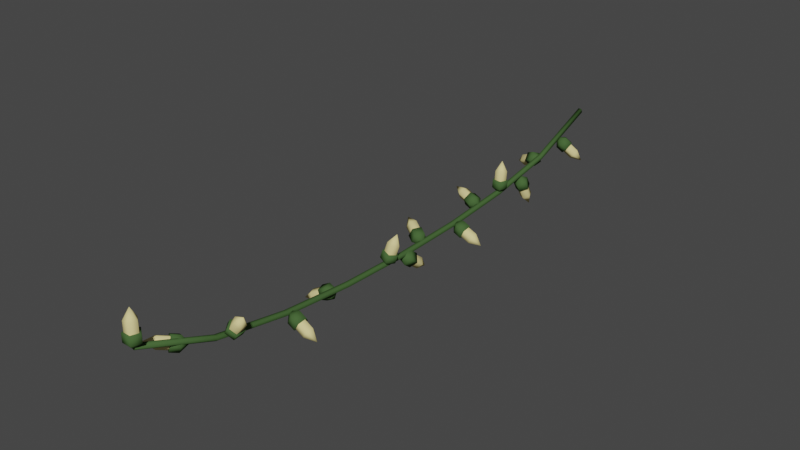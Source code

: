 # Source: FairyLights.blend  (saved by Blender 2.93.21; exported with 4.5.12 LTS)
import bpy
from mathutils import Matrix  # noqa: F401  (used for matrix-valued properties, if any)

bpy.ops.wm.read_factory_settings(use_empty=True)
scene = bpy.context.scene
scene.name = 'Scene'

# ---- collections
col_collection = bpy.data.collections.new('Collection'); scene.collection.children.link(col_collection)

# ---- materials (node trees are filled in below, after node groups)
mat_light = bpy.data.materials.new('Light')
mat_light.use_transparent_shadow = False
mat_light.diffuse_color = (0.8, 0.6949, 0.306, 1.0)
mat_wireplastic = bpy.data.materials.new('WirePlastic')
mat_wireplastic.use_transparent_shadow = False
mat_wireplastic.diffuse_color = (0.05852, 0.1193, 0.03798, 1.0)

# ---- material node trees

# ---- world
world_world = bpy.data.worlds.new('World'); scene.world = world_world
world_world.use_nodes = True; world_world.node_tree.nodes.clear()
_N = world_world.node_tree.nodes; _L = world_world.node_tree.links
n0 = _N.new('ShaderNodeOutputWorld'); n0.name = 'World Output'; n0.location = (300, 300)
n1 = _N.new('ShaderNodeBackground'); n1.name = 'Background'; n1.location = (10, 300)
n1.inputs[0].default_value = (0.05088, 0.05088, 0.05088, 1.0)
_L.new(n1.outputs[0], n0.inputs[0])
n0.is_active_output = True
world_world.color = (0.05088, 0.05088, 0.05088)
world_world.use_sun_shadow = False
world_world.sun_shadow_jitter_overblur = 0.0

# ---- meshes
me_circle_001 = bpy.data.meshes.new('Circle.001')
me_circle_001.from_pydata([(4.002e-08, 0.1, 0.1773), (-0.09511, 0.0309, 0.1773), (-0.05878, -0.0809, 0.1773), (0.05878, -0.0809, 0.1773), (0.09511, 0.0309, 0.1773), (4.002e-08, 0.1, 0.3737), (-0.09511, 0.0309, 0.3737), (-0.05878, -0.0809, 0.3737), (0.05878, -0.0809, 0.3737), (0.09511, 0.0309, 0.3737), (3.661e-09, 2.408e-08, 0.5486), (5.067e-08, 0.1297, 0.2098), (-0.1234, 0.04008, 0.2098), (-0.07624, -0.1049, 0.2098), (0.07624, -0.1049, 0.2098), (0.1234, 0.04008, 0.2098), (5.067e-08, 0.1297, 0.0718), (-0.1234, 0.04008, 0.0718), (-0.07624, -0.1049, 0.0718), (0.07624, -0.1049, 0.0718), (0.1234, 0.04008, 0.0718), (3.512e-09, 2.424e-08, -0.05105)], [], [(4, 9, 8, 3), (2, 7, 6, 1), (0, 5, 9, 4), (3, 8, 7, 2), (1, 6, 5, 0), (5, 10, 9), (8, 10, 7), (6, 10, 5), (9, 10, 8), (7, 10, 6), (15, 14, 19, 20), (13, 12, 17, 18), (11, 15, 20, 16), (14, 13, 18, 19), (12, 11, 16, 17), (16, 20, 21), (19, 18, 21), (17, 16, 21), (20, 19, 21), (18, 17, 21), (11, 12, 13, 14, 15)])
me_circle_001.polygons.foreach_set('use_smooth', [True] * 21)
me_circle_001.polygons.foreach_set('material_index', [0, 0, 0, 0, 0, 0, 0, 0, 0, 0, 1, 1, 1, 1, 1, 1, 1, 1, 1, 1, 1])
_uv = me_circle_001.uv_layers.new(name='UVMap')
_uv.uv.foreach_set('vector', [0.0, 0.0, 0.0, 0.0, 0.0, 0.0, 0.0, 0.0, 0.0, 0.0, 0.0, 0.0, 0.0, 0.0, 0.0, 0.0, 0.0, 0.0, 0.0, 0.0, 0.0, 0.0, 0.0, 0.0, 0.0, 0.0, 0.0, 0.0, 0.0, 0.0, 0.0, 0.0, 0.0, 0.0, 0.0, 0.0, 0.0, 0.0, 0.0, 0.0, 0.0, 0.0, 0.0, 0.0, 0.0, 0.0, 0.0, 0.0, 0.0, 0.0, 0.0, 0.0, 0.0, 0.0, 0.0, 0.0, 0.0, 0.0, 0.0, 0.0, 0.0, 0.0, 0.0, 0.0, 0.0, 0.0, 0.0, 0.0, 0.0, 0.0, 0.0, 0.0, 0.0, 0.0, 0.0, 0.0, 0.0, 0.0, 0.0, 0.0, 0.0, 0.0, 0.0, 0.0, 0.0, 0.0, 0.0, 0.0, 0.0, 0.0, 0.0, 0.0, 0.0, 0.0, 0.0, 0.0, 0.0, 0.0, 0.0, 0.0, 0.0, 0.0, 0.0, 0.0, 0.0, 0.0, 0.0, 0.0, 0.0, 0.0, 0.0, 0.0, 0.0, 0.0, 0.0, 0.0, 0.0, 0.0, 0.0, 0.0, 0.0, 0.0, 0.0, 0.0, 0.0, 0.0, 0.0, 0.0, 0.0, 0.0, 0.0, 0.0, 0.0, 0.0, 0.0, 0.0, 0.0, 0.0, 0.0, 0.0, 0.0, 0.0, 0.0, 0.0, 0.0, 0.0, 0.0, 0.0, 0.0, 0.0])
me_circle_001.materials.append(mat_light)
me_circle_001.materials.append(mat_wireplastic)
me_circle_001.use_remesh_fix_poles = True
me_circle_001.use_remesh_preserve_attributes = False
me_circle_001.update()
me_hangingstrand = bpy.data.meshes.new('HangingStrand')
me_hangingstrand.from_pydata([(0.1794, 2.669, -0.8355), (0.227, 2.6, -0.7531), (0.2088, 2.488, -0.7846), (0.15, 2.488, -0.8864), (0.1318, 2.6, -0.9178), (0.3495, 2.669, -0.9337), (0.397, 2.6, -0.8513), (0.3789, 2.488, -0.8828), (0.3201, 2.488, -0.9846), (0.3019, 2.6, -1.016), (0.5009, 2.569, -1.021), (0.2075, 2.698, -0.8517), (0.2692, 2.609, -0.7448), (0.2456, 2.464, -0.7857), (0.1694, 2.464, -0.9177), (0.1458, 2.609, -0.9585), (0.08802, 2.698, -0.7827), (0.1497, 2.609, -0.6759), (0.1261, 2.464, -0.7167), (0.0499, 2.464, -0.8487), (0.02634, 2.609, -0.8895), (-0.01837, 2.569, -0.7213), (0.07915, 4.725, -0.6731), (-0.02126, 4.676, -0.6368), (-0.005492, 4.559, -0.6334), (0.1047, 4.536, -0.6675), (0.157, 4.639, -0.6921), (0.1397, 4.739, -0.4868), (0.0393, 4.689, -0.4505), (0.05507, 4.573, -0.4471), (0.1652, 4.55, -0.4812), (0.2176, 4.653, -0.5058), (0.1773, 4.653, -0.3084), (0.09401, 4.756, -0.646), (-0.03624, 4.692, -0.599), (-0.01578, 4.541, -0.5945), (0.1271, 4.512, -0.6388), (0.195, 4.645, -0.6707), (0.05147, 4.747, -0.7769), (-0.07879, 4.683, -0.7299), (-0.05833, 4.532, -0.7254), (0.08457, 4.502, -0.7697), (0.1524, 4.635, -0.8015), (-0.007616, 4.611, -0.8772), (0.1884, 6.407, -0.9094), (0.2275, 6.338, -0.8227), (0.2126, 6.226, -0.8558), (0.1643, 6.226, -0.963), (0.1494, 6.338, -0.9961), (0.3676, 6.407, -0.9899), (0.4066, 6.338, -0.9032), (0.3917, 6.226, -0.9363), (0.3434, 6.226, -1.044), (0.3285, 6.338, -1.077), (0.5271, 6.307, -1.062), (0.218, 6.437, -0.9227), (0.2686, 6.347, -0.8102), (0.2493, 6.202, -0.8532), (0.1868, 6.202, -0.9922), (0.1674, 6.347, -1.035), (0.09222, 6.437, -0.8661), (0.1428, 6.347, -0.7536), (0.1235, 6.202, -0.7966), (0.06094, 6.202, -0.9357), (0.04162, 6.347, -0.9786), (-0.01982, 6.307, -0.8157), (0.01521, 7.623, -0.5098), (-0.07963, 7.554, -0.5027), (-0.04341, 7.442, -0.5054), (0.07382, 7.442, -0.5143), (0.11, 7.554, -0.517), (0.03005, 7.623, -0.314), (-0.06478, 7.554, -0.3068), (-0.02856, 7.442, -0.3096), (0.08866, 7.442, -0.3185), (0.1249, 7.554, -0.3212), (0.04327, 7.523, -0.1396), (0.01766, 7.652, -0.4775), (-0.1054, 7.563, -0.4682), (-0.05837, 7.418, -0.4717), (0.09368, 7.418, -0.4833), (0.1407, 7.563, -0.4868), (0.007228, 7.652, -0.6151), (-0.1158, 7.563, -0.6057), (-0.0688, 7.418, -0.6093), (0.08325, 7.418, -0.6208), (0.1302, 7.563, -0.6244), (-0.00206, 7.523, -0.7376), (-0.1795, 8.86, -0.5349), (-0.1358, 8.841, -0.6423), (-0.1559, 8.728, -0.6694), (-0.2119, 8.678, -0.5788), (-0.2265, 8.76, -0.4957), (-0.352, 8.91, -0.6143), (-0.3084, 8.89, -0.7216), (-0.3285, 8.778, -0.7488), (-0.3845, 8.728, -0.6582), (-0.3991, 8.81, -0.5751), (-0.5082, 8.868, -0.7343), (-0.2072, 8.894, -0.5334), (-0.1506, 8.869, -0.6726), (-0.1767, 8.723, -0.7078), (-0.2494, 8.658, -0.5903), (-0.2683, 8.764, -0.4825), (-0.08603, 8.859, -0.4776), (-0.02942, 8.834, -0.6169), (-0.05545, 8.688, -0.6521), (-0.1281, 8.623, -0.5346), (-0.147, 8.729, -0.4268), (0.01873, 8.715, -0.4919), (-0.1745, 5.48, -0.7049), (-0.1185, 5.583, -0.6999), (-0.1365, 5.639, -0.8016), (-0.2035, 5.57, -0.8696), (-0.2269, 5.472, -0.8098), (-0.3358, 5.563, -0.6305), (-0.2798, 5.667, -0.6254), (-0.2978, 5.723, -0.7272), (-0.3648, 5.654, -0.7951), (-0.3882, 5.555, -0.7354), (-0.4769, 5.707, -0.6364), (-0.2019, 5.473, -0.6712), (-0.1293, 5.607, -0.6646), (-0.1525, 5.68, -0.7966), (-0.2394, 5.59, -0.8848), (-0.2699, 5.463, -0.8072), (-0.08855, 5.414, -0.7235), (-0.016, 5.548, -0.7169), (-0.03924, 5.621, -0.8489), (-0.1261, 5.532, -0.9371), (-0.1566, 5.404, -0.8596), (0.01559, 5.451, -0.8638), (-0.1979, 3.553, -0.924), (-0.1441, 3.475, -0.9931), (-0.1443, 3.371, -0.9377), (-0.1982, 3.386, -0.8342), (-0.2313, 3.498, -0.8257), (-0.3699, 3.509, -1.008), (-0.3161, 3.431, -1.077), (-0.3164, 3.327, -1.021), (-0.3703, 3.341, -0.9178), (-0.4034, 3.454, -0.9093), (-0.5085, 3.373, -1.061), (-0.2307, 3.575, -0.944), (-0.1609, 3.473, -1.034), (-0.1611, 3.339, -0.9618), (-0.2311, 3.357, -0.8276), (-0.2741, 3.503, -0.8166), (-0.1098, 3.606, -0.8853), (-0.03998, 3.504, -0.975), (-0.04027, 3.37, -0.9031), (-0.1103, 3.388, -0.7689), (-0.1532, 3.534, -0.7579), (0.01695, 3.508, -0.8057), (0.1019, 1.373, -0.4011), (0.1904, 1.414, -0.4669), (0.1997, 1.529, -0.4476), (0.1171, 1.56, -0.3698), (0.05663, 1.463, -0.3411), (0.2274, 1.338, -0.2541), (0.3159, 1.379, -0.3199), (0.3252, 1.495, -0.3006), (0.2425, 1.525, -0.2228), (0.1821, 1.429, -0.194), (0.3704, 1.402, -0.1273), (0.1134, 1.339, -0.3755), (0.2281, 1.392, -0.4609), (0.2402, 1.542, -0.4359), (0.133, 1.582, -0.335), (0.05462, 1.456, -0.2977), (0.02526, 1.363, -0.4788), (0.14, 1.416, -0.5642), (0.1521, 1.566, -0.5391), (0.04486, 1.606, -0.4383), (-0.03352, 1.481, -0.401), (-0.01277, 1.508, -0.5763), (-0.0865, 0.5886, -0.3948), (-0.025, 0.5758, -0.2954), (-0.08024, 0.6354, -0.2105), (-0.1759, 0.6852, -0.2574), (-0.1798, 0.6562, -0.3713), (-0.1914, 0.4286, -0.3506), (-0.1299, 0.4157, -0.2512), (-0.1851, 0.4754, -0.1663), (-0.2808, 0.5251, -0.2132), (-0.2846, 0.4962, -0.3271), (-0.3077, 0.3257, -0.2223), (-0.097, 0.5504, -0.4139), (-0.01721, 0.5338, -0.285), (-0.08888, 0.6111, -0.1749), (-0.213, 0.6756, -0.2357), (-0.218, 0.6381, -0.3834), (-0.02333, 0.6629, -0.445), (0.05645, 0.6462, -0.3161), (-0.01521, 0.7236, -0.206), (-0.1393, 0.7881, -0.2668), (-0.1443, 0.7506, -0.4145), (0.01247, 0.8144, -0.3573), (-0.04944, 5.197, -0.9395), (0.06361, 5.202, -0.9077), (0.1253, 5.135, -0.9822), (0.05042, 5.089, -1.06), (-0.05759, 5.127, -1.034), (-0.02321, 5.352, -1.057), (0.08984, 5.357, -1.025), (0.1516, 5.29, -1.1), (0.07665, 5.244, -1.177), (-0.03136, 5.282, -1.151), (0.07606, 5.444, -1.206), (-0.06766, 5.236, -0.9455), (0.07898, 5.243, -0.9042), (0.159, 5.156, -1.001), (0.06187, 5.096, -1.102), (-0.07824, 5.146, -1.068), (-0.08609, 5.127, -0.8631), (0.06055, 5.134, -0.8218), (0.1406, 5.047, -0.9185), (0.04344, 4.987, -1.02), (-0.09666, 5.037, -0.9854), (-0.004042, 4.969, -0.8483), (-0.1652, 7.077, -0.6727), (-0.203, 7.064, -0.7833), (-0.2304, 6.951, -0.7999), (-0.2095, 6.894, -0.6995), (-0.1692, 6.971, -0.6209), (-0.3491, 7.113, -0.6139), (-0.3869, 7.1, -0.7246), (-0.4143, 6.987, -0.7411), (-0.3934, 6.93, -0.6407), (-0.3532, 7.007, -0.5621), (-0.5431, 7.059, -0.6041), (-0.1866, 7.108, -0.6503), (-0.2356, 7.092, -0.7938), (-0.2711, 6.945, -0.8153), (-0.2441, 6.871, -0.6851), (-0.1918, 6.971, -0.5831), (-0.05739, 7.083, -0.6916), (-0.1064, 7.067, -0.8351), (-0.1419, 6.92, -0.8566), (-0.1149, 6.845, -0.7264), (-0.06265, 6.946, -0.6244), (0.01839, 6.95, -0.7836), (0.08668, 9.402, -0.4818), (0.1547, 9.434, -0.3913), (0.2184, 9.34, -0.3595), (0.1897, 9.251, -0.4304), (0.1083, 9.289, -0.506), (0.2282, 9.456, -0.6069), (0.2963, 9.488, -0.5163), (0.3599, 9.394, -0.4845), (0.3313, 9.305, -0.5554), (0.2499, 9.343, -0.631), (0.4192, 9.445, -0.6702), (0.09078, 9.429, -0.5167), (0.179, 9.47, -0.3993), (0.2616, 9.348, -0.358), (0.2245, 9.232, -0.45), (0.1189, 9.282, -0.5481), (-0.008646, 9.391, -0.4289), (0.0796, 9.432, -0.3114), (0.1622, 9.31, -0.2702), (0.125, 9.195, -0.3622), (0.01943, 9.244, -0.4603), (-0.01301, 9.281, -0.2884), (-0.0242, 8.248, -0.8132), (0.09021, 8.253, -0.7867), (0.1379, 8.148, -0.8112), (0.05293, 8.078, -0.8529), (-0.04724, 8.14, -0.8541), (0.01544, 8.309, -0.9957), (0.1298, 8.314, -0.9692), (0.1775, 8.209, -0.9937), (0.09256, 8.139, -1.035), (-0.007604, 8.201, -1.037), (0.1168, 8.288, -1.169), (-0.0373, 8.28, -0.8403), (0.1111, 8.286, -0.8059), (0.1729, 8.151, -0.8376), (0.06275, 8.06, -0.8917), (-0.06719, 8.14, -0.8934), (-0.06514, 8.237, -0.7121), (0.08326, 8.244, -0.6777), (0.1451, 8.108, -0.7095), (0.03491, 8.018, -0.7635), (-0.09503, 8.097, -0.7652), (-0.004174, 8.103, -0.6114), (0.003186, -0.01441, -0.04738), (-0.04418, -0.01441, -0.01257), (-0.0257, -0.01441, 0.04323), (0.03307, -0.01441, 0.0429), (0.05093, -0.01441, -0.0131), (0.003186, 9.986, -0.04738), (-0.04418, 9.986, -0.01257), (-0.0257, 9.986, 0.04323), (0.03307, 9.986, 0.0429), (0.05093, 9.986, -0.0131), (0.04818, 1.236, -0.5109), (0.04694, 2.486, -0.7359), (0.04636, 3.736, -0.8421), (0.04618, 4.986, -0.8746), (0.04636, 6.236, -0.8421), (0.04694, 7.486, -0.7359), (0.04818, 8.736, -0.5109), (0.0004402, 8.736, -0.5452), (-0.0008005, 7.486, -0.7702), (-0.001386, 6.236, -0.8764), (-0.001565, 4.986, -0.9089), (-0.001386, 3.736, -0.8764), (-0.0008005, 2.486, -0.7702), (0.0004402, 1.236, -0.5452), (-0.02845, 1.236, -0.4546), (-0.02969, 2.486, -0.6796), (-0.03028, 3.736, -0.7858), (-0.03046, 4.986, -0.8183), (-0.03028, 6.236, -0.7858), (-0.02969, 7.486, -0.6796), (-0.02845, 8.736, -0.4546), (0.03033, 8.736, -0.4549), (0.02909, 7.486, -0.6799), (0.0285, 6.236, -0.7861), (0.02832, 4.986, -0.8186), (0.0285, 3.736, -0.7861), (0.02909, 2.486, -0.6799), (0.03033, 1.236, -0.4549), (-0.04692, 8.736, -0.5104), (-0.04816, 7.486, -0.7354), (-0.04875, 6.236, -0.8416), (-0.04893, 4.986, -0.8741), (-0.04875, 3.736, -0.8416), (-0.04816, 2.486, -0.7354), (-0.04692, 1.236, -0.5104)], [], [(4, 9, 8, 3), (2, 7, 6, 1), (0, 5, 9, 4), (3, 8, 7, 2), (1, 6, 5, 0), (5, 10, 9), (8, 10, 7), (6, 10, 5), (9, 10, 8), (7, 10, 6), (15, 14, 19, 20), (13, 12, 17, 18), (11, 15, 20, 16), (14, 13, 18, 19), (12, 11, 16, 17), (16, 20, 21), (19, 18, 21), (17, 16, 21), (20, 19, 21), (18, 17, 21), (11, 12, 13, 14, 15), (26, 31, 30, 25), (24, 29, 28, 23), (22, 27, 31, 26), (25, 30, 29, 24), (23, 28, 27, 22), (27, 32, 31), (30, 32, 29), (28, 32, 27), (31, 32, 30), (29, 32, 28), (37, 36, 41, 42), (35, 34, 39, 40), (33, 37, 42, 38), (36, 35, 40, 41), (34, 33, 38, 39), (38, 42, 43), (41, 40, 43), (39, 38, 43), (42, 41, 43), (40, 39, 43), (33, 34, 35, 36, 37), (48, 53, 52, 47), (46, 51, 50, 45), (44, 49, 53, 48), (47, 52, 51, 46), (45, 50, 49, 44), (49, 54, 53), (52, 54, 51), (50, 54, 49), (53, 54, 52), (51, 54, 50), (59, 58, 63, 64), (57, 56, 61, 62), (55, 59, 64, 60), (58, 57, 62, 63), (56, 55, 60, 61), (60, 64, 65), (63, 62, 65), (61, 60, 65), (64, 63, 65), (62, 61, 65), (55, 56, 57, 58, 59), (70, 75, 74, 69), (68, 73, 72, 67), (66, 71, 75, 70), (69, 74, 73, 68), (67, 72, 71, 66), (71, 76, 75), (74, 76, 73), (72, 76, 71), (75, 76, 74), (73, 76, 72), (81, 80, 85, 86), (79, 78, 83, 84), (77, 81, 86, 82), (80, 79, 84, 85), (78, 77, 82, 83), (82, 86, 87), (85, 84, 87), (83, 82, 87), (86, 85, 87), (84, 83, 87), (77, 78, 79, 80, 81), (92, 97, 96, 91), (90, 95, 94, 89), (88, 93, 97, 92), (91, 96, 95, 90), (89, 94, 93, 88), (93, 98, 97), (96, 98, 95), (94, 98, 93), (97, 98, 96), (95, 98, 94), (103, 102, 107, 108), (101, 100, 105, 106), (99, 103, 108, 104), (102, 101, 106, 107), (100, 99, 104, 105), (104, 108, 109), (107, 106, 109), (105, 104, 109), (108, 107, 109), (106, 105, 109), (99, 100, 101, 102, 103), (114, 119, 118, 113), (112, 117, 116, 111), (110, 115, 119, 114), (113, 118, 117, 112), (111, 116, 115, 110), (115, 120, 119), (118, 120, 117), (116, 120, 115), (119, 120, 118), (117, 120, 116), (125, 124, 129, 130), (123, 122, 127, 128), (121, 125, 130, 126), (124, 123, 128, 129), (122, 121, 126, 127), (126, 130, 131), (129, 128, 131), (127, 126, 131), (130, 129, 131), (128, 127, 131), (121, 122, 123, 124, 125), (136, 141, 140, 135), (134, 139, 138, 133), (132, 137, 141, 136), (135, 140, 139, 134), (133, 138, 137, 132), (137, 142, 141), (140, 142, 139), (138, 142, 137), (141, 142, 140), (139, 142, 138), (147, 146, 151, 152), (145, 144, 149, 150), (143, 147, 152, 148), (146, 145, 150, 151), (144, 143, 148, 149), (148, 152, 153), (151, 150, 153), (149, 148, 153), (152, 151, 153), (150, 149, 153), (143, 144, 145, 146, 147), (158, 163, 162, 157), (156, 161, 160, 155), (154, 159, 163, 158), (157, 162, 161, 156), (155, 160, 159, 154), (159, 164, 163), (162, 164, 161), (160, 164, 159), (163, 164, 162), (161, 164, 160), (169, 168, 173, 174), (167, 166, 171, 172), (165, 169, 174, 170), (168, 167, 172, 173), (166, 165, 170, 171), (170, 174, 175), (173, 172, 175), (171, 170, 175), (174, 173, 175), (172, 171, 175), (165, 166, 167, 168, 169), (180, 185, 184, 179), (178, 183, 182, 177), (176, 181, 185, 180), (179, 184, 183, 178), (177, 182, 181, 176), (181, 186, 185), (184, 186, 183), (182, 186, 181), (185, 186, 184), (183, 186, 182), (191, 190, 195, 196), (189, 188, 193, 194), (187, 191, 196, 192), (190, 189, 194, 195), (188, 187, 192, 193), (192, 196, 197), (195, 194, 197), (193, 192, 197), (196, 195, 197), (194, 193, 197), (187, 188, 189, 190, 191), (202, 207, 206, 201), (200, 205, 204, 199), (198, 203, 207, 202), (201, 206, 205, 200), (199, 204, 203, 198), (203, 208, 207), (206, 208, 205), (204, 208, 203), (207, 208, 206), (205, 208, 204), (213, 212, 217, 218), (211, 210, 215, 216), (209, 213, 218, 214), (212, 211, 216, 217), (210, 209, 214, 215), (214, 218, 219), (217, 216, 219), (215, 214, 219), (218, 217, 219), (216, 215, 219), (209, 210, 211, 212, 213), (224, 229, 228, 223), (222, 227, 226, 221), (220, 225, 229, 224), (223, 228, 227, 222), (221, 226, 225, 220), (225, 230, 229), (228, 230, 227), (226, 230, 225), (229, 230, 228), (227, 230, 226), (235, 234, 239, 240), (233, 232, 237, 238), (231, 235, 240, 236), (234, 233, 238, 239), (232, 231, 236, 237), (236, 240, 241), (239, 238, 241), (237, 236, 241), (240, 239, 241), (238, 237, 241), (231, 232, 233, 234, 235), (246, 251, 250, 245), (244, 249, 248, 243), (242, 247, 251, 246), (245, 250, 249, 244), (243, 248, 247, 242), (247, 252, 251), (250, 252, 249), (248, 252, 247), (251, 252, 250), (249, 252, 248), (257, 256, 261, 262), (255, 254, 259, 260), (253, 257, 262, 258), (256, 255, 260, 261), (254, 253, 258, 259), (258, 262, 263), (261, 260, 263), (259, 258, 263), (262, 261, 263), (260, 259, 263), (253, 254, 255, 256, 257), (268, 273, 272, 267), (266, 271, 270, 265), (264, 269, 273, 268), (267, 272, 271, 266), (265, 270, 269, 264), (269, 274, 273), (272, 274, 271), (270, 274, 269), (273, 274, 272), (271, 274, 270), (279, 278, 283, 284), (277, 276, 281, 282), (275, 279, 284, 280), (278, 277, 282, 283), (276, 275, 280, 281), (280, 284, 285), (283, 282, 285), (281, 280, 285), (284, 283, 285), (282, 281, 285), (275, 276, 277, 278, 279), (303, 291, 295, 302), (317, 294, 293, 316), (324, 292, 291, 303), (302, 295, 294, 317), (316, 293, 292, 324), (288, 310, 330, 287), (310, 311, 329, 330), (311, 312, 328, 329), (312, 313, 327, 328), (313, 314, 326, 327), (314, 315, 325, 326), (315, 316, 324, 325), (290, 296, 323, 289), (296, 297, 322, 323), (297, 298, 321, 322), (298, 299, 320, 321), (299, 300, 319, 320), (300, 301, 318, 319), (301, 302, 317, 318), (287, 330, 309, 286), (330, 329, 308, 309), (329, 328, 307, 308), (328, 327, 306, 307), (327, 326, 305, 306), (326, 325, 304, 305), (325, 324, 303, 304), (289, 323, 310, 288), (323, 322, 311, 310), (322, 321, 312, 311), (321, 320, 313, 312), (320, 319, 314, 313), (319, 318, 315, 314), (318, 317, 316, 315), (286, 309, 296, 290), (309, 308, 297, 296), (308, 307, 298, 297), (307, 306, 299, 298), (306, 305, 300, 299), (305, 304, 301, 300), (304, 303, 302, 301), (292, 293, 294, 295, 291), (287, 286, 290, 289, 288)])
me_hangingstrand.polygons.foreach_set('use_smooth', [True] * 315)
me_hangingstrand.polygons.foreach_set('material_index', [0, 0, 0, 0, 0, 0, 0, 0, 0, 0, 1, 1, 1, 1, 1, 1, 1, 1, 1, 1, 1, 0, 0, 0, 0, 0, 0, 0, 0, 0, 0, 1, 1, 1, 1, 1, 1, 1, 1, 1, 1, 1, 0, 0, 0, 0, 0, 0, 0, 0, 0, 0, 1, 1, 1, 1, 1, 1, 1, 1, 1, 1, 1, 0, 0, 0, 0, 0, 0, 0, 0, 0, 0, 1, 1, 1, 1, 1, 1, 1, 1, 1, 1, 1, 0, 0, 0, 0, 0, 0, 0, 0, 0, 0, 1, 1, 1, 1, 1, 1, 1, 1, 1, 1, 1, 0, 0, 0, 0, 0, 0, 0, 0, 0, 0, 1, 1, 1, 1, 1, 1, 1, 1, 1, 1, 1, 0, 0, 0, 0, 0, 0, 0, 0, 0, 0, 1, 1, 1, 1, 1, 1, 1, 1, 1, 1, 1, 0, 0, 0, 0, 0, 0, 0, 0, 0, 0, 1, 1, 1, 1, 1, 1, 1, 1, 1, 1, 1, 0, 0, 0, 0, 0, 0, 0, 0, 0, 0, 1, 1, 1, 1, 1, 1, 1, 1, 1, 1, 1, 0, 0, 0, 0, 0, 0, 0, 0, 0, 0, 1, 1, 1, 1, 1, 1, 1, 1, 1, 1, 1, 0, 0, 0, 0, 0, 0, 0, 0, 0, 0, 1, 1, 1, 1, 1, 1, 1, 1, 1, 1, 1, 0, 0, 0, 0, 0, 0, 0, 0, 0, 0, 1, 1, 1, 1, 1, 1, 1, 1, 1, 1, 1, 0, 0, 0, 0, 0, 0, 0, 0, 0, 0, 1, 1, 1, 1, 1, 1, 1, 1, 1, 1, 1, 1, 1, 1, 1, 1, 1, 1, 1, 1, 1, 1, 1, 1, 1, 1, 1, 1, 1, 1, 1, 1, 1, 1, 1, 1, 1, 1, 1, 1, 1, 1, 1, 1, 1, 1, 1, 1, 1, 1, 1, 1, 1])
_uv = me_hangingstrand.uv_layers.new(name='UVMap')
_uv.uv.foreach_set('vector', [0.4797, 0.1541, 0.4819, 0.1605, 0.482, 0.1601, 0.4753, 0.1602, 0.4797, 0.1663, 0.4817, 0.1598, 0.4813, 0.16, 0.4869, 0.1639, 0.4869, 0.1564, 0.4815, 0.1604, 0.4819, 0.1605, 0.4797, 0.1541, 0.4753, 0.1602, 0.482, 0.1601, 0.4817, 0.1598, 0.4797, 0.1663, 0.4869, 0.1639, 0.4813, 0.16, 0.4815, 0.1604, 0.4869, 0.1564, 0.4815, 0.1604, 0.4817, 0.1602, 0.4819, 0.1605, 0.482, 0.1601, 0.4817, 0.1602, 0.4817, 0.1598, 0.4813, 0.16, 0.4817, 0.1602, 0.4815, 0.1604, 0.4819, 0.1605, 0.4817, 0.1602, 0.482, 0.1601, 0.4817, 0.1598, 0.4817, 0.1602, 0.4813, 0.16, 0.352, 0.3104, 0.3372, 0.3128, 0.3372, 0.323, 0.352, 0.3207, 0.248, 0.1237, 0.2631, 0.1237, 0.2619, 0.1142, 0.2468, 0.1142, 0.2861, 0.3103, 0.2717, 0.3116, 0.2717, 0.3249, 0.2861, 0.3236, 0.3705, 0.2934, 0.3705, 0.2783, 0.358, 0.2777, 0.358, 0.2929, 0.3693, 0.1083, 0.3693, 0.09418, 0.358, 0.09712, 0.358, 0.1112, 0.2861, 0.3236, 0.2717, 0.3249, 0.2823, 0.3386, 0.2434, 0.1038, 0.2468, 0.1142, 0.2542, 0.09822, 0.2619, 0.1142, 0.2678, 0.1038, 0.2542, 0.09822, 0.352, 0.3207, 0.3372, 0.323, 0.347, 0.3378, 0.2468, 0.1142, 0.2619, 0.1142, 0.2542, 0.09822, 0.3048, 0.1223, 0.3132, 0.1179, 0.3132, 0.1027, 0.3048, 0.09772, 0.2995, 0.1098, 0.3155, 0.2834, 0.3175, 0.277, 0.3172, 0.2772, 0.3227, 0.2811, 0.3227, 0.2736, 0.3173, 0.2776, 0.3177, 0.2776, 0.3155, 0.2712, 0.3111, 0.2773, 0.3179, 0.2773, 0.3175, 0.277, 0.3155, 0.2834, 0.3227, 0.2811, 0.3172, 0.2772, 0.3173, 0.2776, 0.3227, 0.2736, 0.3155, 0.2712, 0.3177, 0.2776, 0.3179, 0.2773, 0.3111, 0.2773, 0.3179, 0.2773, 0.3175, 0.2773, 0.3175, 0.277, 0.3172, 0.2772, 0.3175, 0.2773, 0.3173, 0.2776, 0.3177, 0.2776, 0.3175, 0.2773, 0.3179, 0.2773, 0.3175, 0.277, 0.3175, 0.2773, 0.3172, 0.2772, 0.3173, 0.2776, 0.3175, 0.2773, 0.3177, 0.2776, 0.2434, 0.06111, 0.2558, 0.06162, 0.2558, 0.04789, 0.2434, 0.04738, 0.3369, 0.02844, 0.3218, 0.02759, 0.3218, 0.03866, 0.3369, 0.03951, 0.3726, 0.3651, 0.3726, 0.38, 0.3829, 0.3818, 0.3829, 0.3669, 0.2558, 0.06162, 0.268, 0.06109, 0.268, 0.04736, 0.2558, 0.04789, 0.3102, 0.31, 0.2951, 0.3098, 0.2951, 0.3233, 0.3102, 0.3236, 0.3384, 0.1749, 0.3525, 0.1692, 0.3395, 0.1578, 0.2558, 0.04789, 0.268, 0.04736, 0.2556, 0.03491, 0.3102, 0.3236, 0.2951, 0.3233, 0.3015, 0.3372, 0.3525, 0.1692, 0.3525, 0.156, 0.3395, 0.1578, 0.3369, 0.03951, 0.3218, 0.03866, 0.3284, 0.05513, 0.2924, 0.004841, 0.2802, 0.00237, 0.2726, 0.0155, 0.2802, 0.02609, 0.2924, 0.0195, 0.3367, 0.834, 0.3435, 0.8339, 0.3431, 0.8336, 0.3411, 0.8401, 0.3483, 0.8378, 0.3428, 0.8339, 0.3429, 0.8343, 0.3483, 0.8302, 0.3411, 0.8279, 0.3433, 0.8343, 0.3435, 0.8339, 0.3367, 0.834, 0.3411, 0.8401, 0.3431, 0.8336, 0.3428, 0.8339, 0.3483, 0.8378, 0.3483, 0.8302, 0.3429, 0.8343, 0.3433, 0.8343, 0.3411, 0.8279, 0.3433, 0.8343, 0.3431, 0.834, 0.3435, 0.8339, 0.3431, 0.8336, 0.3431, 0.834, 0.3428, 0.8339, 0.3429, 0.8343, 0.3431, 0.834, 0.3433, 0.8343, 0.3435, 0.8339, 0.3431, 0.834, 0.3431, 0.8336, 0.3428, 0.8339, 0.3431, 0.834, 0.3429, 0.8343, 0.3591, 0.2196, 0.3591, 0.2327, 0.3702, 0.2285, 0.3702, 0.2154, 0.2989, 0.305, 0.3135, 0.3014, 0.3098, 0.2916, 0.2951, 0.2952, 0.3325, 0.3104, 0.3182, 0.3119, 0.3182, 0.3251, 0.3325, 0.3236, 0.3724, 0.1966, 0.3724, 0.1815, 0.36, 0.1812, 0.36, 0.1963, 0.2585, 0.2044, 0.2442, 0.2044, 0.2471, 0.2149, 0.2614, 0.2149, 0.3325, 0.3236, 0.3182, 0.3251, 0.329, 0.3389, 0.3564, 0.3492, 0.3583, 0.3602, 0.3699, 0.3603, 0.3098, 0.2916, 0.3135, 0.2809, 0.2986, 0.2777, 0.3699, 0.3426, 0.3564, 0.3492, 0.3699, 0.3603, 0.2951, 0.2952, 0.3098, 0.2916, 0.2986, 0.2777, 0.2442, 0.2044, 0.2585, 0.2044, 0.2666, 0.1951, 0.2572, 0.1894, 0.2434, 0.1951, 0.1673, 0.803, 0.1693, 0.7965, 0.169, 0.7967, 0.1745, 0.8006, 0.1745, 0.7931, 0.1691, 0.7972, 0.1695, 0.7972, 0.1673, 0.7908, 0.1629, 0.7969, 0.1696, 0.7968, 0.1693, 0.7965, 0.1673, 0.803, 0.1745, 0.8006, 0.169, 0.7967, 0.1691, 0.7972, 0.1745, 0.7931, 0.1673, 0.7908, 0.1695, 0.7972, 0.1696, 0.7968, 0.1629, 0.7969, 0.1696, 0.7968, 0.1693, 0.7969, 0.1693, 0.7965, 0.169, 0.7967, 0.1693, 0.7969, 0.1691, 0.7972, 0.1695, 0.7972, 0.1693, 0.7969, 0.1696, 0.7968, 0.1693, 0.7965, 0.1693, 0.7969, 0.169, 0.7967, 0.1691, 0.7972, 0.1693, 0.7969, 0.1695, 0.7972, 0.2675, 0.06744, 0.2572, 0.06636, 0.2572, 0.08005, 0.2675, 0.08113, 0.3184, 0.2426, 0.3332, 0.2441, 0.3332, 0.2314, 0.3184, 0.2299, 0.3568, 0.3104, 0.3568, 0.3243, 0.3688, 0.3271, 0.3688, 0.3133, 0.2572, 0.06636, 0.2434, 0.06699, 0.2434, 0.08068, 0.2572, 0.08005, 0.3379, 0.272, 0.3526, 0.2726, 0.3526, 0.259, 0.3379, 0.2584, 0.3197, 0.00237, 0.3202, 0.01757, 0.334, 0.00953, 0.2572, 0.08005, 0.2434, 0.08068, 0.2547, 0.09348, 0.3379, 0.2584, 0.3526, 0.259, 0.348, 0.2451, 0.3202, 0.01757, 0.334, 0.0218, 0.334, 0.00953, 0.3184, 0.2299, 0.3332, 0.2314, 0.3284, 0.2154, 0.281, 0.09822, 0.2725, 0.1097, 0.281, 0.1223, 0.2948, 0.1186, 0.2948, 0.1037, 0.7822, 0.3205, 0.7842, 0.3141, 0.7839, 0.3143, 0.7894, 0.3182, 0.7894, 0.3107, 0.784, 0.3147, 0.7844, 0.3148, 0.7822, 0.3084, 0.7778, 0.3145, 0.7845, 0.3144, 0.7842, 0.3141, 0.7822, 0.3205, 0.7894, 0.3182, 0.7839, 0.3143, 0.784, 0.3147, 0.7894, 0.3107, 0.7822, 0.3084, 0.7844, 0.3148, 0.7845, 0.3144, 0.7778, 0.3145, 0.7845, 0.3144, 0.7842, 0.3145, 0.7842, 0.3141, 0.7839, 0.3143, 0.7842, 0.3145, 0.784, 0.3147, 0.7844, 0.3148, 0.7842, 0.3145, 0.7845, 0.3144, 0.7842, 0.3141, 0.7842, 0.3145, 0.7839, 0.3143, 0.784, 0.3147, 0.7842, 0.3145, 0.7844, 0.3148, 0.2563, 0.03017, 0.2679, 0.02851, 0.2679, 0.01495, 0.2563, 0.01661, 0.3572, 0.156, 0.3572, 0.1711, 0.3701, 0.1714, 0.3701, 0.1563, 0.2434, 0.02884, 0.2563, 0.03017, 0.2563, 0.01661, 0.2434, 0.01528, 0.3185, 0.153, 0.3337, 0.1521, 0.3337, 0.1405, 0.3185, 0.1414, 0.3291, 0.3821, 0.3291, 0.3671, 0.3182, 0.3656, 0.3182, 0.3806, 0.2434, 0.01528, 0.2563, 0.01661, 0.2553, 0.00237, 0.3185, 0.1414, 0.3337, 0.1405, 0.325, 0.125, 0.3528, 0.007909, 0.3387, 0.00237, 0.3403, 0.01994, 0.2563, 0.01661, 0.2679, 0.01495, 0.2553, 0.00237, 0.352, 0.01994, 0.3528, 0.007909, 0.3403, 0.01994, 0.2944, 0.0865, 0.2944, 0.07132, 0.2807, 0.06636, 0.2723, 0.07848, 0.2807, 0.09093, 0.8115, 0.6228, 0.8137, 0.6292, 0.8138, 0.6288, 0.8071, 0.6289, 0.8115, 0.635, 0.8135, 0.6285, 0.8132, 0.6288, 0.8187, 0.6327, 0.8187, 0.6251, 0.8133, 0.6292, 0.8137, 0.6292, 0.8115, 0.6228, 0.8071, 0.6289, 0.8138, 0.6288, 0.8135, 0.6285, 0.8115, 0.635, 0.8187, 0.6327, 0.8132, 0.6288, 0.8133, 0.6292, 0.8187, 0.6251, 0.8133, 0.6292, 0.8135, 0.6289, 0.8137, 0.6292, 0.8138, 0.6288, 0.8135, 0.6289, 0.8135, 0.6285, 0.8132, 0.6288, 0.8135, 0.6289, 0.8133, 0.6292, 0.8137, 0.6292, 0.8135, 0.6289, 0.8138, 0.6288, 0.8135, 0.6285, 0.8135, 0.6289, 0.8132, 0.6288, 0.3735, 0.3112, 0.3735, 0.3263, 0.3841, 0.3256, 0.3841, 0.3104, 0.3188, 0.08954, 0.3334, 0.09118, 0.3334, 0.07841, 0.3188, 0.07677, 0.3138, 0.1308, 0.299, 0.1273, 0.2969, 0.1358, 0.3117, 0.1393, 0.2911, 0.2207, 0.2777, 0.2154, 0.2715, 0.2268, 0.2849, 0.2321, 0.3564, 0.3651, 0.3564, 0.38, 0.3678, 0.3814, 0.3678, 0.3664, 0.3117, 0.1393, 0.2969, 0.1358, 0.3006, 0.153, 0.2849, 0.2321, 0.2715, 0.2268, 0.2742, 0.2442, 0.3138, 0.1512, 0.3117, 0.1393, 0.3006, 0.153, 0.2911, 0.2402, 0.2849, 0.2321, 0.2742, 0.2442, 0.3188, 0.07677, 0.3334, 0.07841, 0.3291, 0.0625, 0.3153, 0.2558, 0.3057, 0.2489, 0.2998, 0.2596, 0.3057, 0.273, 0.3153, 0.2707, 0.5812, 0.7986, 0.5833, 0.805, 0.5835, 0.8046, 0.5767, 0.8047, 0.5812, 0.8108, 0.5832, 0.8043, 0.5828, 0.8046, 0.5883, 0.8085, 0.5883, 0.8009, 0.5829, 0.805, 0.5833, 0.805, 0.5812, 0.7986, 0.5767, 0.8047, 0.5835, 0.8046, 0.5832, 0.8043, 0.5812, 0.8108, 0.5883, 0.8085, 0.5828, 0.8046, 0.5829, 0.805, 0.5883, 0.8009, 0.5829, 0.805, 0.5831, 0.8047, 0.5833, 0.805, 0.5835, 0.8046, 0.5831, 0.8047, 0.5832, 0.8043, 0.5828, 0.8046, 0.5831, 0.8047, 0.5829, 0.805, 0.5833, 0.805, 0.5831, 0.8047, 0.5835, 0.8046, 0.5832, 0.8043, 0.5831, 0.8047, 0.5828, 0.8046, 0.2586, 0.3101, 0.2434, 0.3102, 0.2434, 0.3238, 0.2586, 0.3237, 0.3571, 0.0524, 0.355, 0.04165, 0.3417, 0.04113, 0.3438, 0.05188, 0.3709, 0.2588, 0.3709, 0.2451, 0.3573, 0.2461, 0.3573, 0.2598, 0.309, 0.3426, 0.2951, 0.342, 0.2951, 0.3557, 0.309, 0.3563, 0.355, 0.04165, 0.3571, 0.02811, 0.3438, 0.02759, 0.3417, 0.04113, 0.2577, 0.347, 0.2434, 0.3421, 0.2456, 0.3557, 0.309, 0.3563, 0.2951, 0.3557, 0.2977, 0.3691, 0.2577, 0.3621, 0.2577, 0.347, 0.2456, 0.3557, 0.2586, 0.3237, 0.2434, 0.3238, 0.2515, 0.3374, 0.2434, 0.3666, 0.2577, 0.3621, 0.2456, 0.3557, 0.2951, 0.2683, 0.2951, 0.2534, 0.2806, 0.2489, 0.2717, 0.261, 0.2806, 0.273, 0.6533, 0.4314, 0.6555, 0.4378, 0.6556, 0.4374, 0.6489, 0.4375, 0.6533, 0.4436, 0.6553, 0.4371, 0.655, 0.4374, 0.6605, 0.4413, 0.6605, 0.4337, 0.6551, 0.4378, 0.6555, 0.4378, 0.6533, 0.4314, 0.6489, 0.4375, 0.6556, 0.4374, 0.6553, 0.4371, 0.6533, 0.4436, 0.6605, 0.4413, 0.655, 0.4374, 0.6551, 0.4378, 0.6605, 0.4337, 0.6551, 0.4378, 0.6553, 0.4375, 0.6555, 0.4378, 0.6556, 0.4374, 0.6553, 0.4375, 0.6553, 0.4371, 0.655, 0.4374, 0.6553, 0.4375, 0.6551, 0.4378, 0.6555, 0.4378, 0.6553, 0.4375, 0.6556, 0.4374, 0.6553, 0.4371, 0.6553, 0.4375, 0.655, 0.4374, 0.3493, 0.2283, 0.3543, 0.2157, 0.3429, 0.2154, 0.3379, 0.228, 0.3381, 0.08944, 0.3531, 0.08766, 0.3531, 0.0776, 0.3381, 0.07937, 0.3543, 0.2403, 0.3493, 0.2283, 0.3379, 0.228, 0.3429, 0.24, 0.2915, 0.1629, 0.2784, 0.1587, 0.2718, 0.1688, 0.285, 0.1731, 0.3336, 0.1738, 0.3336, 0.1587, 0.3206, 0.159, 0.3206, 0.1741, 0.3325, 0.3483, 0.3182, 0.3436, 0.3213, 0.3609, 0.285, 0.1731, 0.2718, 0.1688, 0.2744, 0.1864, 0.332, 0.3609, 0.3325, 0.3483, 0.3213, 0.3609, 0.2915, 0.1833, 0.285, 0.1731, 0.2744, 0.1864, 0.3381, 0.07937, 0.3531, 0.0776, 0.3438, 0.0625, 0.315, 0.008658, 0.3039, 0.00237, 0.2971, 0.01345, 0.3039, 0.02658, 0.315, 0.02362, 0.4224, 0.5587, 0.417, 0.5628, 0.4174, 0.5628, 0.4152, 0.5564, 0.4108, 0.5625, 0.4176, 0.5624, 0.4172, 0.5621, 0.4152, 0.5686, 0.4224, 0.5663, 0.4169, 0.5624, 0.417, 0.5628, 0.4224, 0.5587, 0.4152, 0.5564, 0.4174, 0.5628, 0.4176, 0.5624, 0.4108, 0.5625, 0.4152, 0.5686, 0.4172, 0.5621, 0.4169, 0.5624, 0.4224, 0.5663, 0.4169, 0.5624, 0.4172, 0.5625, 0.417, 0.5628, 0.4174, 0.5628, 0.4172, 0.5625, 0.4176, 0.5624, 0.4172, 0.5621, 0.4172, 0.5625, 0.4169, 0.5624, 0.417, 0.5628, 0.4172, 0.5625, 0.4174, 0.5628, 0.4176, 0.5624, 0.4172, 0.5625, 0.4172, 0.5621, 0.3208, 0.2078, 0.3359, 0.2089, 0.3359, 0.1977, 0.3208, 0.1966, 0.3137, 0.219, 0.299, 0.2154, 0.2958, 0.225, 0.3106, 0.2285, 0.2913, 0.03712, 0.2768, 0.03307, 0.2727, 0.04421, 0.2872, 0.04826, 0.3698, 0.0185, 0.3698, 0.003596, 0.3575, 0.00237, 0.3575, 0.01728, 0.255, 0.2561, 0.255, 0.271, 0.2669, 0.2696, 0.2669, 0.2547, 0.2872, 0.04826, 0.2727, 0.04421, 0.276, 0.06162, 0.3137, 0.2395, 0.3106, 0.2285, 0.2994, 0.2424, 0.2913, 0.05707, 0.2872, 0.04826, 0.276, 0.06162, 0.3208, 0.1966, 0.3359, 0.1977, 0.3296, 0.1812, 0.3106, 0.2285, 0.2958, 0.225, 0.2994, 0.2424, 0.255, 0.271, 0.255, 0.2561, 0.2478, 0.2489, 0.2434, 0.2594, 0.2478, 0.273, 0.6515, 0.178, 0.6535, 0.1715, 0.6531, 0.1717, 0.6586, 0.1756, 0.6586, 0.1681, 0.6532, 0.1722, 0.6536, 0.1722, 0.6515, 0.1658, 0.647, 0.1719, 0.6538, 0.1718, 0.6535, 0.1715, 0.6515, 0.178, 0.6586, 0.1756, 0.6531, 0.1717, 0.6532, 0.1722, 0.6586, 0.1681, 0.6515, 0.1658, 0.6536, 0.1722, 0.6538, 0.1718, 0.647, 0.1719, 0.6538, 0.1718, 0.6534, 0.1719, 0.6535, 0.1715, 0.6531, 0.1717, 0.6534, 0.1719, 0.6532, 0.1722, 0.6536, 0.1722, 0.6534, 0.1719, 0.6538, 0.1718, 0.6535, 0.1715, 0.6534, 0.1719, 0.6531, 0.1717, 0.6532, 0.1722, 0.6534, 0.1719, 0.6536, 0.1722, 0.2576, 0.1845, 0.2671, 0.1847, 0.2671, 0.1709, 0.2576, 0.1708, 0.3182, 0.1194, 0.3334, 0.1193, 0.3334, 0.1058, 0.3182, 0.1059, 0.2434, 0.1846, 0.2576, 0.1845, 0.2576, 0.1708, 0.2434, 0.1708, 0.2904, 0.2816, 0.2759, 0.2777, 0.2717, 0.2881, 0.2861, 0.2919, 0.3536, 0.1252, 0.3384, 0.125, 0.3384, 0.135, 0.3536, 0.1352, 0.2434, 0.1708, 0.2576, 0.1708, 0.2542, 0.1587, 0.2861, 0.2919, 0.2717, 0.2881, 0.275, 0.3056, 0.3536, 0.1352, 0.3384, 0.135, 0.3458, 0.1512, 0.2904, 0.3019, 0.2861, 0.2919, 0.275, 0.3056, 0.3182, 0.1059, 0.3334, 0.1058, 0.3261, 0.09592, 0.296, 0.04235, 0.3041, 0.05513, 0.317, 0.05374, 0.317, 0.04011, 0.3041, 0.03307, 0.157, 0.4609, 0.1638, 0.4608, 0.1635, 0.4606, 0.1614, 0.467, 0.1686, 0.4647, 0.1631, 0.4608, 0.1632, 0.4612, 0.1686, 0.4572, 0.1614, 0.4548, 0.1636, 0.4612, 0.1638, 0.4608, 0.157, 0.4609, 0.1614, 0.467, 0.1635, 0.4606, 0.1631, 0.4608, 0.1686, 0.4647, 0.1686, 0.4572, 0.1632, 0.4612, 0.1636, 0.4612, 0.1614, 0.4548, 0.1636, 0.4612, 0.1634, 0.4609, 0.1638, 0.4608, 0.1635, 0.4606, 0.1634, 0.4609, 0.1631, 0.4608, 0.1632, 0.4612, 0.1634, 0.4609, 0.1636, 0.4612, 0.1638, 0.4608, 0.1634, 0.4609, 0.1635, 0.4606, 0.1631, 0.4608, 0.1634, 0.4609, 0.1632, 0.4612, 0.3619, 0.03155, 0.3619, 0.0449, 0.3729, 0.04094, 0.3729, 0.02759, 0.2991, 0.09001, 0.3141, 0.09093, 0.3141, 0.07805, 0.2991, 0.07713, 0.2623, 0.2816, 0.2479, 0.2778, 0.2434, 0.2878, 0.2577, 0.2917, 0.2922, 0.1308, 0.2787, 0.1273, 0.2726, 0.1366, 0.286, 0.1401, 0.3584, 0.1259, 0.3584, 0.141, 0.3705, 0.1401, 0.3705, 0.125, 0.2577, 0.2917, 0.2434, 0.2878, 0.2466, 0.3053, 0.286, 0.1401, 0.2726, 0.1366, 0.2753, 0.1539, 0.2623, 0.302, 0.2577, 0.2917, 0.2466, 0.3053, 0.2922, 0.1513, 0.286, 0.1401, 0.2753, 0.1539, 0.2991, 0.07713, 0.3141, 0.07805, 0.3084, 0.0625, 0.3016, 0.1817, 0.3137, 0.1817, 0.3158, 0.1674, 0.305, 0.1587, 0.2962, 0.1674, 0.8951, 0.877, 0.8951, 0.877, 0.8951, 0.877, 0.8951, 0.877, 0.8951, 0.877, 0.8951, 0.877, 0.8951, 0.877, 0.8951, 0.877, 0.8951, 0.877, 0.8951, 0.877, 0.8951, 0.877, 0.8951, 0.877, 0.8951, 0.877, 0.8951, 0.877, 0.8951, 0.877, 0.8951, 0.877, 0.8951, 0.877, 0.8951, 0.877, 0.8951, 0.877, 0.8951, 0.877, 0.8951, 0.877, 0.8951, 0.877, 0.8951, 0.877, 0.8951, 0.877, 0.8951, 0.877, 0.8951, 0.877, 0.8951, 0.877, 0.8951, 0.877, 0.8951, 0.877, 0.8951, 0.877, 0.8951, 0.877, 0.8951, 0.877, 0.8951, 0.877, 0.8951, 0.877, 0.8951, 0.877, 0.2678, 0.1288, 0.2547, 0.1298, 0.2547, 0.1435, 0.2678, 0.1425, 0.3578, 0.06409, 0.3578, 0.07885, 0.3699, 0.07725, 0.3699, 0.0625, 0.3182, 0.3057, 0.3334, 0.3053, 0.3334, 0.2934, 0.3182, 0.2938, 0.2547, 0.1298, 0.2434, 0.1285, 0.2434, 0.1421, 0.2547, 0.1435, 0.3533, 0.09418, 0.3381, 0.09424, 0.3381, 0.108, 0.3533, 0.1079, 0.3182, 0.2938, 0.3334, 0.2934, 0.3252, 0.2777, 0.2715, 0.1912, 0.2722, 0.2048, 0.286, 0.194, 0.3533, 0.1079, 0.3381, 0.108, 0.3451, 0.1194, 0.2678, 0.1425, 0.2547, 0.1435, 0.256, 0.1539, 0.2722, 0.2048, 0.286, 0.2107, 0.286, 0.194, 0.3038, 0.2089, 0.3161, 0.2077, 0.3161, 0.1938, 0.3038, 0.1864, 0.2962, 0.1957, 0.1595, 0.262, 0.1615, 0.2555, 0.1611, 0.2557, 0.1667, 0.2596, 0.1667, 0.2521, 0.1612, 0.2561, 0.1617, 0.2562, 0.1595, 0.2498, 0.1551, 0.2559, 0.1618, 0.2558, 0.1615, 0.2555, 0.1595, 0.262, 0.1667, 0.2596, 0.1611, 0.2557, 0.1612, 0.2561, 0.1667, 0.2521, 0.1595, 0.2498, 0.1617, 0.2562, 0.1618, 0.2558, 0.1551, 0.2559, 0.1618, 0.2558, 0.1615, 0.2559, 0.1615, 0.2555, 0.1611, 0.2557, 0.1615, 0.2559, 0.1612, 0.2561, 0.1617, 0.2562, 0.1615, 0.2559, 0.1618, 0.2558, 0.1615, 0.2555, 0.1615, 0.2559, 0.1611, 0.2557, 0.1612, 0.2561, 0.1615, 0.2559, 0.1617, 0.2562, 0.3509, 0.3521, 0.3517, 0.3426, 0.338, 0.3429, 0.3372, 0.3524, 0.3533, 0.2778, 0.3382, 0.2777, 0.3382, 0.2915, 0.3533, 0.2916, 0.3517, 0.3663, 0.3509, 0.3521, 0.3372, 0.3524, 0.338, 0.3666, 0.3552, 0.1812, 0.3406, 0.1815, 0.3406, 0.1952, 0.3552, 0.1949, 0.32, 0.2489, 0.32, 0.2632, 0.3329, 0.2648, 0.3329, 0.2505, 0.286, 0.3626, 0.286, 0.3476, 0.2741, 0.3531, 0.3552, 0.1949, 0.3406, 0.1952, 0.3509, 0.208, 0.2717, 0.3675, 0.286, 0.3626, 0.2741, 0.3531, 0.286, 0.3476, 0.2717, 0.3434, 0.2741, 0.3531, 0.3533, 0.2916, 0.3382, 0.2915, 0.3447, 0.3044, 0.2668, 0.2395, 0.2668, 0.2244, 0.2523, 0.2197, 0.2434, 0.2319, 0.2523, 0.2442, 0.1967, 0.1313, 0.2108, 0.002563, 0.2164, 0.00237, 0.2023, 0.1311, 0.2319, 0.8273, 0.2386, 0.9606, 0.2328, 0.9609, 0.2261, 0.8275, 0.1324, 0.8136, 0.1774, 0.9198, 0.1723, 0.9187, 0.1273, 0.8125, 0.03674, 0.1258, 0.08379, 0.00237, 0.08965, 0.002374, 0.0426, 0.1258, 0.1367, 0.812, 0.1817, 0.9182, 0.1774, 0.9198, 0.1324, 0.8136, 0.1817, 0.00237, 0.1367, 0.1251, 0.1324, 0.1267, 0.1774, 0.00395, 0.1367, 0.1251, 0.1163, 0.2434, 0.112, 0.2449, 0.1324, 0.1267, 0.1163, 0.2434, 0.1067, 0.3596, 0.1024, 0.3612, 0.112, 0.2449, 0.1067, 0.3596, 0.1038, 0.4746, 0.09951, 0.4762, 0.1024, 0.3612, 0.1038, 0.4746, 0.1067, 0.5886, 0.1024, 0.5901, 0.09951, 0.4762, 0.1067, 0.5886, 0.1163, 0.7013, 0.112, 0.7029, 0.1024, 0.5901, 0.1163, 0.7013, 0.1367, 0.812, 0.1324, 0.8136, 0.112, 0.7029, 0.08379, 0.9976, 0.03674, 0.8722, 0.0426, 0.8722, 0.08965, 0.9976, 0.03674, 0.8722, 0.01548, 0.7474, 0.02134, 0.7474, 0.0426, 0.8722, 0.01548, 0.7474, 0.005441, 0.6228, 0.0113, 0.6228, 0.02134, 0.7474, 0.005441, 0.6228, 0.00237, 0.4983, 0.008231, 0.4983, 0.0113, 0.6228, 0.00237, 0.4983, 0.00544, 0.374, 0.0113, 0.374, 0.008231, 0.4983, 0.00544, 0.374, 0.01548, 0.2498, 0.02134, 0.2498, 0.0113, 0.374, 0.01548, 0.2498, 0.03674, 0.1258, 0.0426, 0.1258, 0.02134, 0.2498, 0.1774, 0.00395, 0.1324, 0.1267, 0.1273, 0.1256, 0.1723, 0.002825, 0.1324, 0.1267, 0.112, 0.2449, 0.1069, 0.2438, 0.1273, 0.1256, 0.112, 0.2449, 0.1024, 0.3612, 0.09732, 0.3601, 0.1069, 0.2438, 0.1024, 0.3612, 0.09951, 0.4762, 0.09439, 0.4751, 0.09732, 0.3601, 0.09951, 0.4762, 0.1024, 0.5901, 0.09732, 0.589, 0.09439, 0.4751, 0.1024, 0.5901, 0.112, 0.7029, 0.1069, 0.7017, 0.09732, 0.589, 0.112, 0.7029, 0.1324, 0.8136, 0.1273, 0.8125, 0.1069, 0.7017, 0.2386, 0.00237, 0.2319, 0.1086, 0.2261, 0.1088, 0.2328, 0.002591, 0.2319, 0.1086, 0.2288, 0.2222, 0.223, 0.2224, 0.2261, 0.1088, 0.2288, 0.2222, 0.2274, 0.3391, 0.2216, 0.3393, 0.223, 0.2224, 0.2274, 0.3391, 0.2269, 0.458, 0.2211, 0.4582, 0.2216, 0.3393, 0.2269, 0.458, 0.2274, 0.5786, 0.2216, 0.5789, 0.2211, 0.4582, 0.2274, 0.5786, 0.2288, 0.7013, 0.223, 0.7015, 0.2216, 0.5789, 0.2288, 0.7013, 0.2319, 0.8273, 0.2261, 0.8275, 0.223, 0.7015, 0.2108, 0.9949, 0.1967, 0.8755, 0.2023, 0.8753, 0.2164, 0.9947, 0.1967, 0.8755, 0.1904, 0.7536, 0.1959, 0.7534, 0.2023, 0.8753, 0.1904, 0.7536, 0.1873, 0.6306, 0.1929, 0.6304, 0.1959, 0.7534, 0.1873, 0.6306, 0.1864, 0.5068, 0.1919, 0.5066, 0.1929, 0.6304, 0.1864, 0.5068, 0.1873, 0.3825, 0.1929, 0.3823, 0.1919, 0.5066, 0.1873, 0.3825, 0.1904, 0.2575, 0.1959, 0.2573, 0.1929, 0.3823, 0.1904, 0.2575, 0.1967, 0.1313, 0.2023, 0.1311, 0.1959, 0.2573, 0.2466, 0.3805, 0.2434, 0.3756, 0.2466, 0.3713, 0.2518, 0.3736, 0.2518, 0.3792, 0.3688, 0.2048, 0.3673, 0.2103, 0.3619, 0.2103, 0.36, 0.2048, 0.3642, 0.2014])
me_hangingstrand.materials.append(mat_light)
me_hangingstrand.materials.append(mat_wireplastic)
me_hangingstrand.use_remesh_fix_poles = True
me_hangingstrand.use_remesh_preserve_attributes = False
me_hangingstrand.update()

# ---- objects
ob_light = bpy.data.objects.new('Light', me_circle_001)
ob_hangingstrand = bpy.data.objects.new('HangingStrand', me_hangingstrand)

# ---- transforms, parenting, visibility, modifiers, constraints
ob_light.location = (0.0, 0.0, 0.0)
ob_hangingstrand.location = (0.0, 0.0, 0.0)

# ---- collection membership
col_collection.objects.link(ob_light)
col_collection.objects.link(ob_hangingstrand)

# ---- scene / render settings (as saved in the file)
scene.frame_start = 1; scene.frame_end = 250; scene.frame_set(1)
scene.render.engine = 'BLENDER_EEVEE_NEXT'
scene.cycles.use_denoising = False
scene.cycles.samples = 128
scene.cycles.sampling_pattern = 'TABULATED_SOBOL'
scene.cycles.use_adaptive_sampling = False
scene.cycles.use_light_tree = False
scene.view_settings.view_transform = 'Filmic'
bpy.context.view_layer.update()

# ---- added for rendering (the .blend has no active camera and no usable light): camera, sun
cam_auto = bpy.data.cameras.new('AutoCamera')
cam_auto.lens = 50.0
cam_auto.sensor_width = 36.0
cam_auto.clip_end = 1000.0
ob_auto_camera = bpy.data.objects.new('AutoCamera', cam_auto)
scene.collection.objects.link(ob_auto_camera)
ob_auto_camera.location = (9.5197, -6.49297, 7.29331)
ob_auto_camera.rotation_euler = (1.09748, -7.21219e-08, 0.694738)
scene.camera = ob_auto_camera
light_auto_sun = bpy.data.lights.new('AutoSun', 'SUN')
light_auto_sun.energy = 3.0
light_auto_sun.angle = 0.0523599
ob_auto_sun = bpy.data.objects.new('AutoSun', light_auto_sun)
scene.collection.objects.link(ob_auto_sun)
ob_auto_sun.rotation_euler = (0.872665, 0.174533, 0.523599)
bpy.context.view_layer.update()
